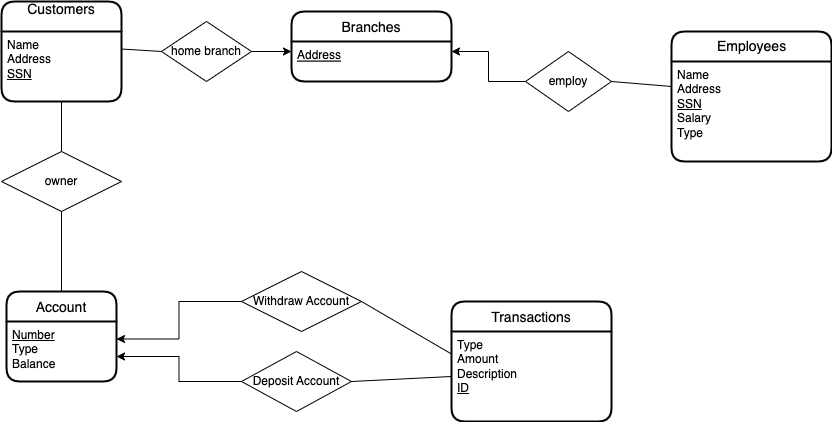

The diagram above was exported from draw.io. Its source (the exported page's mxGraphModel, read from the mxfile embedded in the PNG):
<mxGraphModel dx="946" dy="535" grid="1" gridSize="10" guides="1" tooltips="1" connect="1" arrows="1" fold="1" page="1" pageScale="1" pageWidth="827" pageHeight="1169" math="0" shadow="0">
  <root>
    <mxCell id="0" />
    <mxCell id="1" parent="0" />
    <mxCell id="IdZ3J4JzCnxgU28x59_q-13" value="Customers&#10;" style="swimlane;childLayout=stackLayout;horizontal=1;startSize=30;horizontalStack=0;rounded=1;fontSize=14;fontStyle=0;strokeWidth=2;resizeParent=0;resizeLast=1;shadow=0;dashed=0;align=center;" parent="1" vertex="1">
      <mxGeometry x="50" y="10" width="120" height="100" as="geometry" />
    </mxCell>
    <mxCell id="IdZ3J4JzCnxgU28x59_q-14" value="Name&lt;br&gt;Address&lt;br&gt;&lt;u&gt;SSN&lt;/u&gt;" style="align=left;strokeColor=none;fillColor=none;spacingLeft=4;fontSize=12;verticalAlign=top;resizable=0;rotatable=0;part=1;fontStyle=0;html=1;" parent="IdZ3J4JzCnxgU28x59_q-13" vertex="1">
      <mxGeometry y="30" width="120" height="70" as="geometry" />
    </mxCell>
    <mxCell id="IdZ3J4JzCnxgU28x59_q-15" value="Branches" style="swimlane;childLayout=stackLayout;horizontal=1;startSize=30;horizontalStack=0;rounded=1;fontSize=14;fontStyle=0;strokeWidth=2;resizeParent=0;resizeLast=1;shadow=0;dashed=0;align=center;" parent="1" vertex="1">
      <mxGeometry x="340" y="20" width="160" height="70" as="geometry" />
    </mxCell>
    <mxCell id="IdZ3J4JzCnxgU28x59_q-16" value="Address" style="align=left;strokeColor=none;fillColor=none;spacingLeft=4;fontSize=12;verticalAlign=top;resizable=0;rotatable=0;part=1;fontStyle=4" parent="IdZ3J4JzCnxgU28x59_q-15" vertex="1">
      <mxGeometry y="30" width="160" height="40" as="geometry" />
    </mxCell>
    <mxCell id="0EFiu3_ogAt5oOsFPoGM-24" value="Employees" style="swimlane;childLayout=stackLayout;horizontal=1;startSize=30;horizontalStack=0;rounded=1;fontSize=14;fontStyle=0;strokeWidth=2;resizeParent=0;resizeLast=1;shadow=0;dashed=0;align=center;html=1;" parent="1" vertex="1">
      <mxGeometry x="720" y="40" width="160" height="130" as="geometry" />
    </mxCell>
    <mxCell id="0EFiu3_ogAt5oOsFPoGM-25" value="Name&lt;br&gt;Address&lt;br&gt;&lt;u&gt;SSN&lt;/u&gt;&lt;br&gt;Salary&lt;br&gt;Type" style="align=left;strokeColor=none;fillColor=none;spacingLeft=4;fontSize=12;verticalAlign=top;resizable=0;rotatable=0;part=1;html=1;" parent="0EFiu3_ogAt5oOsFPoGM-24" vertex="1">
      <mxGeometry y="30" width="160" height="100" as="geometry" />
    </mxCell>
    <mxCell id="XWaUh7-f9G6_D42c8v1f-13" value="Account" style="swimlane;childLayout=stackLayout;horizontal=1;startSize=30;horizontalStack=0;rounded=1;fontSize=14;fontStyle=0;strokeWidth=2;resizeParent=0;resizeLast=1;shadow=0;dashed=0;align=center;" parent="1" vertex="1">
      <mxGeometry x="55" y="300" width="110" height="90" as="geometry" />
    </mxCell>
    <mxCell id="XWaUh7-f9G6_D42c8v1f-14" value="&lt;u&gt;Number&lt;/u&gt;&lt;br&gt;Type&lt;br&gt;Balance" style="align=left;strokeColor=none;fillColor=none;spacingLeft=4;fontSize=12;verticalAlign=top;resizable=0;rotatable=0;part=1;fontStyle=0;html=1;" parent="XWaUh7-f9G6_D42c8v1f-13" vertex="1">
      <mxGeometry y="30" width="110" height="70" as="geometry" />
    </mxCell>
    <mxCell id="IdZ3J4JzCnxgU28x59_q-29" style="align=left;strokeColor=none;fillColor=none;spacingLeft=4;fontSize=12;verticalAlign=top;resizable=0;rotatable=0;part=1;fontStyle=0" parent="XWaUh7-f9G6_D42c8v1f-13" vertex="1">
      <mxGeometry y="100" width="110" height="-10" as="geometry" />
    </mxCell>
    <mxCell id="IdZ3J4JzCnxgU28x59_q-18" value="owner" style="shape=rhombus;perimeter=rhombusPerimeter;whiteSpace=wrap;html=1;align=center;" parent="1" vertex="1">
      <mxGeometry x="50" y="160" width="120" height="60" as="geometry" />
    </mxCell>
    <mxCell id="0EFiu3_ogAt5oOsFPoGM-26" value="" style="endArrow=none;html=1;rounded=0;entryX=0.5;entryY=1;entryDx=0;entryDy=0;exitX=0.5;exitY=0;exitDx=0;exitDy=0;" parent="1" source="IdZ3J4JzCnxgU28x59_q-18" target="IdZ3J4JzCnxgU28x59_q-14" edge="1">
      <mxGeometry width="50" height="50" relative="1" as="geometry">
        <mxPoint x="410" y="180" as="sourcePoint" />
        <mxPoint x="460" y="130" as="targetPoint" />
      </mxGeometry>
    </mxCell>
    <mxCell id="IdZ3J4JzCnxgU28x59_q-22" value="" style="endArrow=none;html=1;rounded=0;exitX=0.5;exitY=1;exitDx=0;exitDy=0;entryX=0.5;entryY=0;entryDx=0;entryDy=0;" parent="1" source="IdZ3J4JzCnxgU28x59_q-18" target="XWaUh7-f9G6_D42c8v1f-13" edge="1">
      <mxGeometry width="50" height="50" relative="1" as="geometry">
        <mxPoint x="370" y="240" as="sourcePoint" />
        <mxPoint x="420" y="190" as="targetPoint" />
        <Array as="points" />
      </mxGeometry>
    </mxCell>
    <mxCell id="0EFiu3_ogAt5oOsFPoGM-27" value="" style="endArrow=none;html=1;rounded=0;entryX=0.5;entryY=1;entryDx=0;entryDy=0;exitX=0.5;exitY=0;exitDx=0;exitDy=0;" parent="1" source="XWaUh7-f9G6_D42c8v1f-13" target="IdZ3J4JzCnxgU28x59_q-18" edge="1">
      <mxGeometry width="50" height="50" relative="1" as="geometry">
        <mxPoint x="200" y="180" as="sourcePoint" />
        <mxPoint x="200" y="140" as="targetPoint" />
      </mxGeometry>
    </mxCell>
    <mxCell id="IdZ3J4JzCnxgU28x59_q-24" value="Transactions" style="swimlane;childLayout=stackLayout;horizontal=1;startSize=30;horizontalStack=0;rounded=1;fontSize=14;fontStyle=0;strokeWidth=2;resizeParent=0;resizeLast=1;shadow=0;dashed=0;align=center;" parent="1" vertex="1">
      <mxGeometry x="500" y="310" width="160" height="120" as="geometry" />
    </mxCell>
    <mxCell id="IdZ3J4JzCnxgU28x59_q-25" value="Type&lt;br&gt;Amount&lt;br&gt;Description&lt;br&gt;&lt;u&gt;ID&lt;/u&gt;" style="align=left;strokeColor=none;fillColor=none;spacingLeft=4;fontSize=12;verticalAlign=top;resizable=0;rotatable=0;part=1;html=1;" parent="IdZ3J4JzCnxgU28x59_q-24" vertex="1">
      <mxGeometry y="30" width="160" height="90" as="geometry" />
    </mxCell>
    <mxCell id="XWaUh7-f9G6_D42c8v1f-31" style="edgeStyle=orthogonalEdgeStyle;rounded=0;orthogonalLoop=1;jettySize=auto;html=1;entryX=1;entryY=0.25;entryDx=0;entryDy=0;" parent="1" source="IdZ3J4JzCnxgU28x59_q-26" target="XWaUh7-f9G6_D42c8v1f-14" edge="1">
      <mxGeometry relative="1" as="geometry" />
    </mxCell>
    <mxCell id="IdZ3J4JzCnxgU28x59_q-26" value="Withdraw Account" style="shape=rhombus;perimeter=rhombusPerimeter;whiteSpace=wrap;html=1;align=center;" parent="1" vertex="1">
      <mxGeometry x="290" y="280" width="120" height="60" as="geometry" />
    </mxCell>
    <mxCell id="XWaUh7-f9G6_D42c8v1f-32" value="" style="endArrow=none;html=1;rounded=0;exitX=1;exitY=0.5;exitDx=0;exitDy=0;entryX=0;entryY=0.25;entryDx=0;entryDy=0;" parent="1" source="IdZ3J4JzCnxgU28x59_q-26" target="IdZ3J4JzCnxgU28x59_q-25" edge="1">
      <mxGeometry relative="1" as="geometry">
        <mxPoint x="460" y="349" as="sourcePoint" />
        <mxPoint x="510" y="349.33" as="targetPoint" />
      </mxGeometry>
    </mxCell>
    <mxCell id="XWaUh7-f9G6_D42c8v1f-35" style="edgeStyle=orthogonalEdgeStyle;rounded=0;orthogonalLoop=1;jettySize=auto;html=1;entryX=1;entryY=0.25;entryDx=0;entryDy=0;" parent="1" source="XWaUh7-f9G6_D42c8v1f-33" target="IdZ3J4JzCnxgU28x59_q-16" edge="1">
      <mxGeometry relative="1" as="geometry" />
    </mxCell>
    <mxCell id="XWaUh7-f9G6_D42c8v1f-33" value="employ" style="shape=rhombus;perimeter=rhombusPerimeter;whiteSpace=wrap;html=1;align=center;" parent="1" vertex="1">
      <mxGeometry x="574" y="60" width="86" height="60" as="geometry" />
    </mxCell>
    <mxCell id="0EFiu3_ogAt5oOsFPoGM-36" style="edgeStyle=none;rounded=0;orthogonalLoop=1;jettySize=auto;html=1;exitX=1;exitY=0.5;exitDx=0;exitDy=0;entryX=0;entryY=0.25;entryDx=0;entryDy=0;" parent="1" source="0EFiu3_ogAt5oOsFPoGM-34" target="IdZ3J4JzCnxgU28x59_q-16" edge="1">
      <mxGeometry relative="1" as="geometry" />
    </mxCell>
    <mxCell id="0EFiu3_ogAt5oOsFPoGM-34" value="home branch" style="shape=rhombus;perimeter=rhombusPerimeter;whiteSpace=wrap;html=1;align=center;" parent="1" vertex="1">
      <mxGeometry x="210" y="30" width="90" height="60" as="geometry" />
    </mxCell>
    <mxCell id="XWaUh7-f9G6_D42c8v1f-36" value="" style="endArrow=none;html=1;rounded=0;entryX=1;entryY=0.5;entryDx=0;entryDy=0;exitX=0;exitY=0.25;exitDx=0;exitDy=0;" parent="1" source="0EFiu3_ogAt5oOsFPoGM-25" target="XWaUh7-f9G6_D42c8v1f-33" edge="1">
      <mxGeometry width="50" height="50" relative="1" as="geometry">
        <mxPoint x="340" y="310" as="sourcePoint" />
        <mxPoint x="390" y="260" as="targetPoint" />
      </mxGeometry>
    </mxCell>
    <mxCell id="0EFiu3_ogAt5oOsFPoGM-35" value="" style="endArrow=none;html=1;rounded=0;exitX=1;exitY=0.25;exitDx=0;exitDy=0;entryX=0;entryY=0.5;entryDx=0;entryDy=0;" parent="1" source="IdZ3J4JzCnxgU28x59_q-14" target="0EFiu3_ogAt5oOsFPoGM-34" edge="1">
      <mxGeometry width="50" height="50" relative="1" as="geometry">
        <mxPoint x="150" y="120" as="sourcePoint" />
        <mxPoint x="200" y="70" as="targetPoint" />
      </mxGeometry>
    </mxCell>
    <mxCell id="XWaUh7-f9G6_D42c8v1f-38" style="edgeStyle=orthogonalEdgeStyle;rounded=0;orthogonalLoop=1;jettySize=auto;html=1;entryX=1;entryY=0.25;entryDx=0;entryDy=0;" parent="1" target="IdZ3J4JzCnxgU28x59_q-14" edge="1">
      <mxGeometry relative="1" as="geometry" />
    </mxCell>
    <mxCell id="5tFx1DXhi0ANgPzINSbl-2" style="edgeStyle=orthogonalEdgeStyle;rounded=0;orthogonalLoop=1;jettySize=auto;html=1;entryX=1;entryY=0.5;entryDx=0;entryDy=0;" parent="1" source="5tFx1DXhi0ANgPzINSbl-1" target="XWaUh7-f9G6_D42c8v1f-14" edge="1">
      <mxGeometry relative="1" as="geometry" />
    </mxCell>
    <mxCell id="5tFx1DXhi0ANgPzINSbl-1" value="Deposit Account" style="shape=rhombus;perimeter=rhombusPerimeter;whiteSpace=wrap;html=1;align=center;" parent="1" vertex="1">
      <mxGeometry x="290" y="360" width="110" height="60" as="geometry" />
    </mxCell>
    <mxCell id="ZkxYhX4v0_jMow1aXAKx-1" value="" style="endArrow=none;html=1;rounded=0;entryX=0;entryY=0.5;entryDx=0;entryDy=0;exitX=1;exitY=0.5;exitDx=0;exitDy=0;" parent="1" source="5tFx1DXhi0ANgPzINSbl-1" target="IdZ3J4JzCnxgU28x59_q-25" edge="1">
      <mxGeometry width="50" height="50" relative="1" as="geometry">
        <mxPoint x="350" y="270" as="sourcePoint" />
        <mxPoint x="400" y="220" as="targetPoint" />
        <Array as="points" />
      </mxGeometry>
    </mxCell>
  </root>
</mxGraphModel>